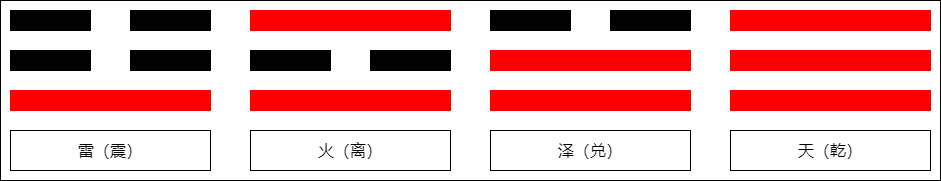

The diagram above was exported from draw.io. Its source (the exported page's mxGraphModel, read from the mxfile embedded in the PNG):
<mxGraphModel dx="2560" dy="1533" grid="1" gridSize="10" guides="0" tooltips="1" connect="1" arrows="0" fold="1" page="1" pageScale="1" pageWidth="827" pageHeight="1169" math="0" shadow="0">
  <root>
    <mxCell id="0" />
    <mxCell id="1" parent="0" />
    <mxCell id="2" value="" style="group" vertex="1" connectable="0" parent="1">
      <mxGeometry x="1190" y="1390" width="940" height="180" as="geometry" />
    </mxCell>
    <mxCell id="3" value="雷（震）" style="rounded=0;whiteSpace=wrap;html=1;strokeColor=#000000;fillColor=#FFFFFF;fontSize=16;container=0;" vertex="1" parent="2">
      <mxGeometry x="10" y="130" width="200" height="40" as="geometry" />
    </mxCell>
    <mxCell id="4" value="火（离）" style="rounded=0;whiteSpace=wrap;html=1;strokeColor=#000000;fillColor=#FFFFFF;fontSize=16;container=0;" vertex="1" parent="2">
      <mxGeometry x="250" y="130" width="200" height="40" as="geometry" />
    </mxCell>
    <mxCell id="5" value="泽（兑）" style="rounded=0;whiteSpace=wrap;html=1;strokeColor=#000000;fillColor=#FFFFFF;fontSize=16;container=0;" vertex="1" parent="2">
      <mxGeometry x="490" y="130" width="200" height="40" as="geometry" />
    </mxCell>
    <mxCell id="6" value="天（乾）" style="rounded=0;whiteSpace=wrap;html=1;strokeColor=#000000;fillColor=#FFFFFF;fontSize=16;container=0;" vertex="1" parent="2">
      <mxGeometry x="730" y="130" width="200" height="40" as="geometry" />
    </mxCell>
    <mxCell id="7" value="" style="rounded=0;whiteSpace=wrap;html=1;strokeColor=#000000;fillColor=#000000;container=0;" vertex="1" parent="2">
      <mxGeometry x="10" y="10" width="80" height="20" as="geometry" />
    </mxCell>
    <mxCell id="8" value="" style="rounded=0;whiteSpace=wrap;html=1;strokeColor=#000000;fillColor=#000000;container=0;" vertex="1" parent="2">
      <mxGeometry x="130" y="10" width="80" height="20" as="geometry" />
    </mxCell>
    <mxCell id="9" value="" style="rounded=0;whiteSpace=wrap;html=1;strokeColor=#000000;fillColor=#000000;container=0;" vertex="1" parent="2">
      <mxGeometry x="10" y="50" width="80" height="20" as="geometry" />
    </mxCell>
    <mxCell id="10" value="" style="rounded=0;whiteSpace=wrap;html=1;strokeColor=#000000;fillColor=#000000;container=0;" vertex="1" parent="2">
      <mxGeometry x="130" y="50" width="80" height="20" as="geometry" />
    </mxCell>
    <mxCell id="11" value="" style="rounded=0;whiteSpace=wrap;html=1;fillColor=#FF0000;strokeColor=#FF0000;container=0;" vertex="1" parent="2">
      <mxGeometry x="10" y="90" width="200" height="20" as="geometry" />
    </mxCell>
    <mxCell id="12" value="" style="rounded=0;whiteSpace=wrap;html=1;fillColor=#FF0000;strokeColor=#FF0000;container=0;" vertex="1" parent="2">
      <mxGeometry x="250" y="10" width="200" height="20" as="geometry" />
    </mxCell>
    <mxCell id="13" value="" style="rounded=0;whiteSpace=wrap;html=1;fillColor=#FF0000;strokeColor=#FF0000;container=0;" vertex="1" parent="2">
      <mxGeometry x="250" y="90" width="200" height="20" as="geometry" />
    </mxCell>
    <mxCell id="14" value="" style="rounded=0;whiteSpace=wrap;html=1;strokeColor=#000000;fillColor=#000000;container=0;" vertex="1" parent="2">
      <mxGeometry x="250" y="50" width="80" height="20" as="geometry" />
    </mxCell>
    <mxCell id="15" value="" style="rounded=0;whiteSpace=wrap;html=1;strokeColor=#000000;fillColor=#000000;container=0;" vertex="1" parent="2">
      <mxGeometry x="370" y="50" width="80" height="20" as="geometry" />
    </mxCell>
    <mxCell id="16" value="" style="rounded=0;whiteSpace=wrap;html=1;fillColor=#FF0000;strokeColor=#FF0000;container=0;" vertex="1" parent="2">
      <mxGeometry x="490" y="50" width="200" height="20" as="geometry" />
    </mxCell>
    <mxCell id="17" value="" style="rounded=0;whiteSpace=wrap;html=1;fillColor=#FF0000;strokeColor=#FF0000;container=0;" vertex="1" parent="2">
      <mxGeometry x="490" y="90" width="200" height="20" as="geometry" />
    </mxCell>
    <mxCell id="18" value="" style="rounded=0;whiteSpace=wrap;html=1;strokeColor=#000000;fillColor=#000000;container=0;" vertex="1" parent="2">
      <mxGeometry x="490" y="10" width="80" height="20" as="geometry" />
    </mxCell>
    <mxCell id="19" value="" style="rounded=0;whiteSpace=wrap;html=1;strokeColor=#000000;fillColor=#000000;container=0;" vertex="1" parent="2">
      <mxGeometry x="610" y="10" width="80" height="20" as="geometry" />
    </mxCell>
    <mxCell id="20" value="" style="rounded=0;whiteSpace=wrap;html=1;fillColor=#FF0000;strokeColor=#FF0000;container=0;" vertex="1" parent="2">
      <mxGeometry x="730" y="10" width="200" height="20" as="geometry" />
    </mxCell>
    <mxCell id="21" value="" style="rounded=0;whiteSpace=wrap;html=1;fillColor=#FF0000;strokeColor=#FF0000;container=0;" vertex="1" parent="2">
      <mxGeometry x="730" y="50" width="200" height="20" as="geometry" />
    </mxCell>
    <mxCell id="22" value="" style="rounded=0;whiteSpace=wrap;html=1;fillColor=#FF0000;strokeColor=#FF0000;container=0;" vertex="1" parent="2">
      <mxGeometry x="730" y="90" width="200" height="20" as="geometry" />
    </mxCell>
    <mxCell id="23" value="" style="rounded=0;whiteSpace=wrap;html=1;fillColor=none;" vertex="1" parent="2">
      <mxGeometry width="940" height="180" as="geometry" />
    </mxCell>
  </root>
</mxGraphModel>